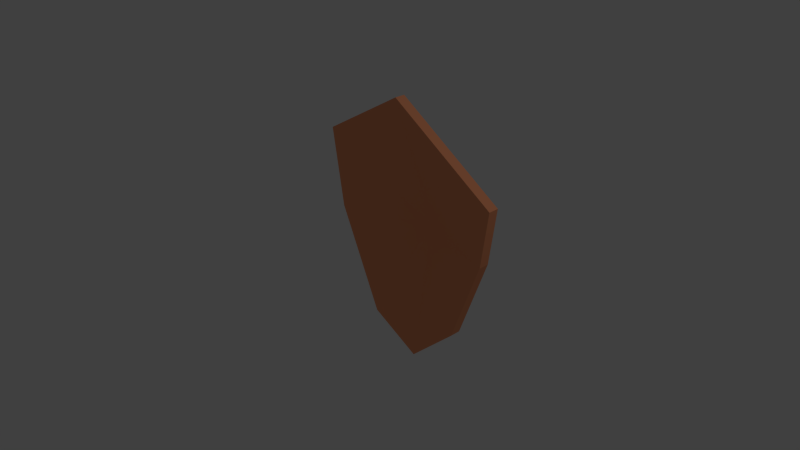 # Source: shield1.blend  (saved by Blender 2.75.0; exported with 4.5.12 LTS)
import bpy
from mathutils import Matrix  # noqa: F401  (used for matrix-valued properties, if any)

bpy.ops.wm.read_factory_settings(use_empty=True)
scene = bpy.context.scene
scene.name = 'Scene'

# ---- collections
col_collection_1 = bpy.data.collections.new('Collection 1'); scene.collection.children.link(col_collection_1)

# ---- materials (node trees are filled in below, after node groups)
mat_material = bpy.data.materials.new('Material')
mat_material.alpha_threshold = 0.0
mat_material.use_transparent_shadow = False
mat_material.diffuse_color = (0.9551, 0.3537, 0.1713, 1.0)
mat_material.roughness = 0.5
mat_material.line_color = (0.0, 0.0, 0.0, 1.0)

# ---- material node trees

# ---- world
world_world = bpy.data.worlds.new('World'); scene.world = world_world
world_world.color = (0.05088, 0.05088, 0.05088)
world_world.use_sun_shadow = False
world_world.sun_shadow_jitter_overblur = 0.0
world_world.cycles.sampling_method = 'MANUAL'
world_world.cycles.sample_map_resolution = 256

# ---- cameras
cam_camera = bpy.data.cameras.new('Camera')
cam_camera.clip_end = 100.0
cam_camera.lens = 35.0
cam_camera.sensor_width = 32.0
cam_camera.sensor_height = 18.0
cam_camera.ortho_scale = 7.314
cam_camera.dof.focus_distance = 0.0
cam_camera.dof.aperture_fstop = 128.0

# ---- lights
light_lamp = bpy.data.lights.new('Lamp', 'POINT')
light_lamp.transmission_factor = 0.0
light_lamp.cutoff_distance = 30.0
light_lamp.energy = 100.0
light_lamp.shadow_buffer_clip_start = 1.001
light_lamp.shadow_soft_size = 0.1
light_lamp.shadow_maximum_resolution = 0.006
light_lamp.use_absolute_resolution = True
light_lamp.cycles.use_multiple_importance_sampling = False

# ---- meshes
me_cube = bpy.data.meshes.new('Cube')
me_cube.from_pydata([(0.0494, 0.8093, -1.849), (-0.714, 0.8093, -1.446), (-0.714, 0.6582, -1.446), (0.0494, 0.6582, -1.849), (0.0458, 1.158, 0.08338), (-1.372, 0.8093, 0.02044), (-1.372, 0.6582, 0.02044), (0.0458, 1.007, 0.08338), (0.7743, 0.8093, -1.188), (0.7743, 0.6582, -1.188), (1.234, 0.8093, 0.02044), (1.234, 0.6582, 0.02044), (-0.2594, 0.8093, 1.885), (-1.55, 0.8093, 1.16), (-0.2594, 0.6582, 1.885), (-1.55, 0.6582, 1.16), (1.358, 0.8093, 0.8313), (1.358, 0.6582, 0.8313)], [], [(0, 3, 2, 1), (5, 13, 12, 4), (0, 1, 5, 4), (1, 2, 6, 5), (2, 3, 7, 6), (4, 10, 8, 0), (10, 11, 9, 8), (6, 15, 13, 5), (3, 9, 11, 7), (0, 8, 9, 3), (12, 13, 15, 14), (14, 17, 16, 12), (4, 12, 16, 10), (10, 16, 17, 11), (7, 14, 15, 6), (11, 17, 14, 7)])
me_cube.materials.append(mat_material)
me_cube.use_remesh_preserve_volume = False
me_cube.use_remesh_preserve_attributes = False
me_cube.use_mirror_vertex_groups = False
me_cube.update()

# ---- objects
ob_cube = bpy.data.objects.new('Cube', me_cube)
ob_lamp = bpy.data.objects.new('Lamp', light_lamp)
ob_camera = bpy.data.objects.new('Camera', cam_camera)

# ---- transforms, parenting, visibility, modifiers, constraints
ob_cube.location = (0.0, 0.0, 0.0)
ob_cube.lock_rotations_4d = False
ob_cube.empty_display_type = 'ARROWS'
ob_cube.lineart.crease_threshold = 0.0
ob_lamp.location = (4.076, 1.005, 5.904)
ob_lamp.rotation_euler = (0.6503, 0.05522, 1.866)
ob_lamp.lock_rotations_4d = False
ob_lamp.empty_display_type = 'ARROWS'
ob_lamp.color = (0.0, 0.0, 0.0, 0.0)
ob_lamp.lineart.crease_threshold = 0.0
ob_camera.location = (7.481, -6.508, 5.344)
ob_camera.rotation_euler = (1.109, 0.01082, 0.8149)
ob_camera.lock_rotations_4d = False
ob_camera.empty_display_type = 'ARROWS'
ob_camera.color = (0.0, 0.0, 0.0, 0.0)
ob_camera.display_type = 'WIRE'
ob_camera.lineart.crease_threshold = 0.0

# ---- collection membership
col_collection_1.objects.link(ob_cube)
col_collection_1.objects.link(ob_lamp)
col_collection_1.objects.link(ob_camera)

# ---- scene / render settings (as saved in the file)
scene.camera = ob_camera
scene.frame_start = 1; scene.frame_end = 250; scene.frame_set(1)
scene.render.engine = 'BLENDER_EEVEE_NEXT'
scene.render.resolution_percentage = 50
scene.render.dither_intensity = 0.0
scene.cycles.use_denoising = False
scene.cycles.samples = 10
scene.cycles.sampling_pattern = 'TABULATED_SOBOL'
scene.cycles.light_sampling_threshold = 0.0
scene.cycles.use_adaptive_sampling = False
scene.cycles.use_light_tree = False
scene.cycles.blur_glossy = 0.0
scene.cycles.pixel_filter_type = 'GAUSSIAN'
scene.cycles.sample_clamp_indirect = 0.0
scene.view_settings.view_transform = 'Standard'
bpy.context.view_layer.update()

